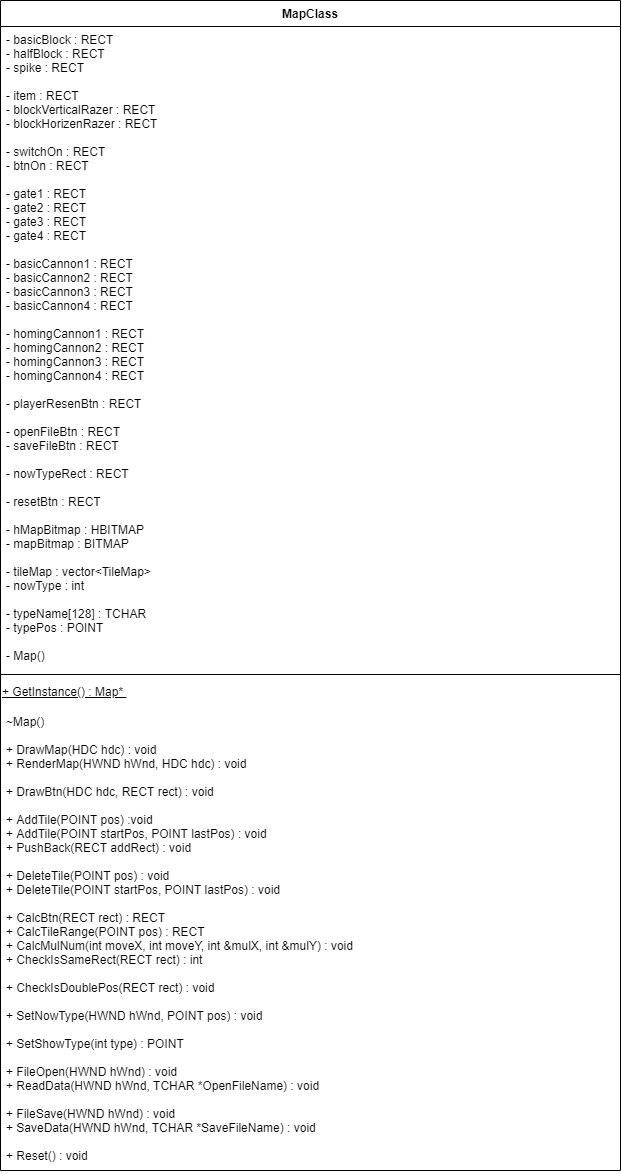

The diagram above was exported from draw.io. Its source (the exported page's mxGraphModel, read from the mxfile embedded in the PNG):
<mxGraphModel dx="3387" dy="1480" grid="1" gridSize="10" guides="1" tooltips="1" connect="1" arrows="1" fold="1" page="1" pageScale="1" pageWidth="827" pageHeight="1169" math="0" shadow="0">
  <root>
    <mxCell id="4_10jbf_2l9Au1oUaQWB-0" />
    <mxCell id="4_10jbf_2l9Au1oUaQWB-1" parent="4_10jbf_2l9Au1oUaQWB-0" />
    <mxCell id="bwRvKKQ0jbCTOBfIPcms-0" value="MapClass" style="swimlane;fontStyle=1;align=center;verticalAlign=top;childLayout=stackLayout;horizontal=1;startSize=26;horizontalStack=0;resizeParent=1;resizeParentMax=0;resizeLast=0;collapsible=1;marginBottom=0;" vertex="1" parent="4_10jbf_2l9Au1oUaQWB-1">
      <mxGeometry x="-530" y="80" width="620" height="1170" as="geometry" />
    </mxCell>
    <mxCell id="bwRvKKQ0jbCTOBfIPcms-1" value="- basicBlock : RECT&#10;&#09;- halfBlock : RECT&#10;&#09;- spike : RECT&#10;&#10;&#09;- item : RECT&#10;&#09;- blockVerticalRazer : RECT&#10;&#09;- blockHorizenRazer : RECT&#10;&#10;- switchOn : RECT &#10;- btnOn : RECT &#10;&#10;&#09;- gate1 : RECT &#10;&#09;- gate2 : RECT &#10;&#09;- gate3 : RECT &#10;&#09;- gate4 : RECT &#10;&#10;&#09;- basicCannon1 : RECT &#10;&#09;- basicCannon2 : RECT &#10;&#09;- basicCannon3 : RECT &#10;&#09;- basicCannon4 : RECT &#10;&#10;&#09;- homingCannon1 : RECT &#10;&#09;- homingCannon2 : RECT &#10;&#09;- homingCannon3 : RECT &#10;&#09;- homingCannon4 : RECT &#10;&#10;- playerResenBtn : RECT &#10;&#10;- openFileBtn : RECT &#10;- saveFileBtn : RECT &#10;&#10;- nowTypeRect : RECT &#10;&#10;- resetBtn : RECT &#10;&#10;- hMapBitmap : HBITMAP &#10;- mapBitmap : BITMAP &#10;&#10;- tileMap : vector&lt;TileMap&gt;&#10;- nowType : int &#10;&#10;- typeName[128] : TCHAR &#10;- typePos : POINT &#10;&#10;- Map()" style="text;strokeColor=none;fillColor=none;align=left;verticalAlign=top;spacingLeft=4;spacingRight=4;overflow=hidden;rotatable=0;points=[[0,0.5],[1,0.5]];portConstraint=eastwest;" vertex="1" parent="bwRvKKQ0jbCTOBfIPcms-0">
      <mxGeometry y="26" width="620" height="644" as="geometry" />
    </mxCell>
    <mxCell id="bwRvKKQ0jbCTOBfIPcms-2" value="" style="line;strokeWidth=1;fillColor=none;align=left;verticalAlign=middle;spacingTop=-1;spacingLeft=3;spacingRight=3;rotatable=0;labelPosition=right;points=[];portConstraint=eastwest;" vertex="1" parent="bwRvKKQ0jbCTOBfIPcms-0">
      <mxGeometry y="670" width="620" height="8" as="geometry" />
    </mxCell>
    <mxCell id="bwRvKKQ0jbCTOBfIPcms-3" value="&lt;u&gt;&lt;span&gt;+ GetInstance() :&amp;nbsp;&lt;/span&gt;Map*&amp;nbsp;&lt;/u&gt;" style="text;whiteSpace=wrap;html=1;fontColor=#000000;" vertex="1" parent="bwRvKKQ0jbCTOBfIPcms-0">
      <mxGeometry y="678" width="620" height="30" as="geometry" />
    </mxCell>
    <mxCell id="bwRvKKQ0jbCTOBfIPcms-4" value="~Map()&#10;&#10;+ DrawMap(HDC hdc) : void &#10;+ RenderMap(HWND hWnd, HDC hdc) : void &#10;&#10;+ DrawBtn(HDC hdc, RECT rect) : void &#10;&#10;+ AddTile(POINT pos) :void &#10;+ AddTile(POINT startPos, POINT lastPos) : void &#10;+ PushBack(RECT addRect) : void &#10;&#10;+ DeleteTile(POINT pos) : void &#10;+ DeleteTile(POINT startPos, POINT lastPos) : void &#10;&#10;+ CalcBtn(RECT rect) : RECT &#10;+ CalcTileRange(POINT pos) : RECT &#10;+ CalcMulNum(int moveX, int moveY, int &amp;mulX, int &amp;mulY) : void &#10;+ CheckIsSameRect(RECT rect) : int &#10;&#10;+ CheckIsDoublePos(RECT rect) : void &#10;&#10;+ SetNowType(HWND hWnd, POINT pos) : void &#10;&#10;+ SetShowType(int type) : POINT &#10;&#10;+ FileOpen(HWND hWnd) : void &#10;+ ReadData(HWND hWnd, TCHAR *OpenFileName) : void &#10;&#10;+ FileSave(HWND hWnd) : void &#10;+ SaveData(HWND hWnd, TCHAR *SaveFileName) : void &#10;&#10;+ Reset() : void " style="text;strokeColor=none;fillColor=none;align=left;verticalAlign=top;spacingLeft=4;spacingRight=4;overflow=hidden;rotatable=0;points=[[0,0.5],[1,0.5]];portConstraint=eastwest;" vertex="1" parent="bwRvKKQ0jbCTOBfIPcms-0">
      <mxGeometry y="708" width="620" height="462" as="geometry" />
    </mxCell>
  </root>
</mxGraphModel>